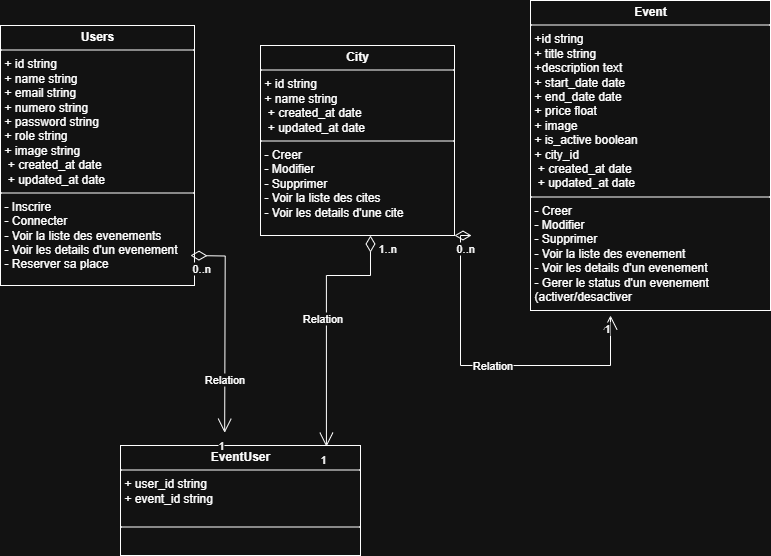

The diagram above was exported from draw.io. Its source (the exported page's mxGraphModel, read from the mxfile embedded in the PNG):
<mxGraphModel dx="1042" dy="626" grid="1" gridSize="10" guides="1" tooltips="1" connect="1" arrows="1" fold="1" page="1" pageScale="1" pageWidth="827" pageHeight="1169" math="0" shadow="0">
  <root>
    <mxCell id="0" />
    <mxCell id="1" parent="0" />
    <mxCell id="5_50feTR-0q_dj5csvoH-1" value="&lt;p style=&quot;margin:0px;margin-top:4px;text-align:center;&quot;&gt;&lt;b&gt;Users&lt;/b&gt;&lt;/p&gt;&lt;hr size=&quot;1&quot; style=&quot;border-style:solid;&quot;&gt;&lt;p style=&quot;margin:0px;margin-left:4px;&quot;&gt;+ id string&lt;/p&gt;&lt;p style=&quot;margin:0px;margin-left:4px;&quot;&gt;+ name string&lt;/p&gt;&lt;p style=&quot;margin:0px;margin-left:4px;&quot;&gt;+ email string&lt;/p&gt;&lt;p style=&quot;margin:0px;margin-left:4px;&quot;&gt;+ numero string&lt;/p&gt;&lt;p style=&quot;margin:0px;margin-left:4px;&quot;&gt;+ password string&lt;/p&gt;&lt;p style=&quot;margin:0px;margin-left:4px;&quot;&gt;+ role string&lt;/p&gt;&lt;p style=&quot;margin:0px;margin-left:4px;&quot;&gt;+ image string&lt;/p&gt;&lt;p style=&quot;margin:0px;margin-left:4px;&quot;&gt;&amp;nbsp;+ created_at&amp;nbsp;&lt;span style=&quot;background-color: transparent; color: light-dark(rgb(0, 0, 0), rgb(255, 255, 255));&quot;&gt;date&lt;/span&gt;&lt;/p&gt;&lt;p style=&quot;margin:0px;margin-left:4px;&quot;&gt;&amp;nbsp;+ updated_at&amp;nbsp;&lt;span style=&quot;background-color: transparent; color: light-dark(rgb(0, 0, 0), rgb(255, 255, 255));&quot;&gt;date&lt;/span&gt;&lt;/p&gt;&lt;hr size=&quot;1&quot; style=&quot;border-style:solid;&quot;&gt;&lt;p style=&quot;margin:0px;margin-left:4px;&quot;&gt;- Inscrire&lt;/p&gt;&lt;p style=&quot;margin:0px;margin-left:4px;&quot;&gt;- Connecter&lt;/p&gt;&lt;p style=&quot;margin:0px;margin-left:4px;&quot;&gt;- Voir la liste des evenements&lt;/p&gt;&lt;p style=&quot;margin:0px;margin-left:4px;&quot;&gt;- Voir les details d'un evenement&lt;/p&gt;&lt;p style=&quot;margin:0px;margin-left:4px;&quot;&gt;- Reserver sa place&lt;/p&gt;" style="verticalAlign=top;align=left;overflow=fill;html=1;whiteSpace=wrap;" vertex="1" parent="1">
      <mxGeometry x="40" y="110" width="194" height="260" as="geometry" />
    </mxCell>
    <mxCell id="5_50feTR-0q_dj5csvoH-3" value="&lt;p style=&quot;margin:0px;margin-top:4px;text-align:center;&quot;&gt;&lt;b&gt;City&lt;/b&gt;&lt;/p&gt;&lt;hr size=&quot;1&quot; style=&quot;border-style:solid;&quot;&gt;&lt;p style=&quot;margin:0px;margin-left:4px;&quot;&gt;+ id string&lt;/p&gt;&lt;p style=&quot;margin:0px;margin-left:4px;&quot;&gt;+ name string&lt;/p&gt;&lt;p style=&quot;margin:0px;margin-left:4px;&quot;&gt;&amp;nbsp;+ created_at&amp;nbsp;&lt;span style=&quot;background-color: transparent; color: light-dark(rgb(0, 0, 0), rgb(255, 255, 255));&quot;&gt;date&lt;/span&gt;&lt;/p&gt;&lt;p style=&quot;margin:0px;margin-left:4px;&quot;&gt;&amp;nbsp;+ updated_at&amp;nbsp;&lt;span style=&quot;background-color: transparent; color: light-dark(rgb(0, 0, 0), rgb(255, 255, 255));&quot;&gt;date&lt;/span&gt;&lt;/p&gt;&lt;hr size=&quot;1&quot; style=&quot;border-style:solid;&quot;&gt;&lt;p style=&quot;margin:0px;margin-left:4px;&quot;&gt;- Creer&lt;/p&gt;&lt;p style=&quot;margin:0px;margin-left:4px;&quot;&gt;- Modifier&lt;/p&gt;&lt;p style=&quot;margin:0px;margin-left:4px;&quot;&gt;- Supprimer&lt;/p&gt;&lt;p style=&quot;margin:0px;margin-left:4px;&quot;&gt;- Voir la liste des cites&lt;/p&gt;&lt;p style=&quot;margin:0px;margin-left:4px;&quot;&gt;- Voir les details d'une cite&lt;/p&gt;" style="verticalAlign=top;align=left;overflow=fill;html=1;whiteSpace=wrap;" vertex="1" parent="1">
      <mxGeometry x="300" y="130" width="194" height="190" as="geometry" />
    </mxCell>
    <mxCell id="5_50feTR-0q_dj5csvoH-4" value="&lt;p style=&quot;margin:0px;margin-top:4px;text-align:center;&quot;&gt;&lt;b&gt;Event&lt;/b&gt;&lt;/p&gt;&lt;hr size=&quot;1&quot; style=&quot;border-style:solid;&quot;&gt;&lt;p style=&quot;margin:0px;margin-left:4px;&quot;&gt;+id string&lt;/p&gt;&lt;p style=&quot;margin:0px;margin-left:4px;&quot;&gt;+ title string&lt;/p&gt;&lt;p style=&quot;margin:0px;margin-left:4px;&quot;&gt;+description text&lt;/p&gt;&lt;p style=&quot;margin:0px;margin-left:4px;&quot;&gt;+ start_date date&lt;/p&gt;&lt;p style=&quot;margin:0px;margin-left:4px;&quot;&gt;+ end_date date&lt;/p&gt;&lt;p style=&quot;margin:0px;margin-left:4px;&quot;&gt;+ price float&lt;/p&gt;&lt;p style=&quot;margin:0px;margin-left:4px;&quot;&gt;+ image&lt;/p&gt;&lt;p style=&quot;margin:0px;margin-left:4px;&quot;&gt;+ is_active boolean&lt;/p&gt;&lt;p style=&quot;margin:0px;margin-left:4px;&quot;&gt;+ city_id&lt;/p&gt;&lt;p style=&quot;margin:0px;margin-left:4px;&quot;&gt;&amp;nbsp;+ created_at date&lt;/p&gt;&lt;p style=&quot;margin:0px;margin-left:4px;&quot;&gt;&amp;nbsp;+ updated_at&amp;nbsp;&lt;span style=&quot;background-color: transparent; color: light-dark(rgb(0, 0, 0), rgb(255, 255, 255));&quot;&gt;date&lt;/span&gt;&lt;/p&gt;&lt;hr size=&quot;1&quot; style=&quot;border-style:solid;&quot;&gt;&lt;p style=&quot;margin: 0px 0px 0px 4px;&quot;&gt;- Creer&lt;/p&gt;&lt;p style=&quot;margin: 0px 0px 0px 4px;&quot;&gt;- Modifier&lt;/p&gt;&lt;p style=&quot;margin: 0px 0px 0px 4px;&quot;&gt;- Supprimer&lt;/p&gt;&lt;p style=&quot;margin: 0px 0px 0px 4px;&quot;&gt;- Voir la liste des evenement&lt;/p&gt;&lt;p style=&quot;margin: 0px 0px 0px 4px;&quot;&gt;- Voir les details d'un evenement&lt;/p&gt;&lt;p style=&quot;margin: 0px 0px 0px 4px;&quot;&gt;- Gerer le status d'un evenement (activer/desactiver&lt;/p&gt;" style="verticalAlign=top;align=left;overflow=fill;html=1;whiteSpace=wrap;" vertex="1" parent="1">
      <mxGeometry x="570" y="85" width="240" height="310" as="geometry" />
    </mxCell>
    <mxCell id="5_50feTR-0q_dj5csvoH-5" value="&lt;p style=&quot;margin:0px;margin-top:4px;text-align:center;&quot;&gt;&lt;b&gt;EventUser&lt;/b&gt;&lt;/p&gt;&lt;hr size=&quot;1&quot; style=&quot;border-style:solid;&quot;&gt;&lt;p style=&quot;margin:0px;margin-left:4px;&quot;&gt;+ user_id string&lt;/p&gt;&lt;p style=&quot;margin:0px;margin-left:4px;&quot;&gt;+ event_id&amp;nbsp;&lt;span style=&quot;background-color: transparent; color: light-dark(rgb(0, 0, 0), rgb(255, 255, 255));&quot;&gt;string&lt;/span&gt;&lt;/p&gt;&lt;p style=&quot;margin:0px;margin-left:4px;&quot;&gt;&lt;br&gt;&lt;/p&gt;&lt;hr size=&quot;1&quot; style=&quot;border-style:solid;&quot;&gt;&lt;p style=&quot;margin: 0px 0px 0px 4px;&quot;&gt;&lt;br&gt;&lt;/p&gt;" style="verticalAlign=top;align=left;overflow=fill;html=1;whiteSpace=wrap;" vertex="1" parent="1">
      <mxGeometry x="160" y="530" width="240" height="110" as="geometry" />
    </mxCell>
    <mxCell id="5_50feTR-0q_dj5csvoH-12" value="Relation" style="endArrow=open;html=1;endSize=12;startArrow=diamondThin;startSize=14;startFill=0;edgeStyle=orthogonalEdgeStyle;rounded=0;entryX=0.434;entryY=-0.025;entryDx=0;entryDy=0;entryPerimeter=0;" edge="1" parent="1">
      <mxGeometry x="0.4983" relative="1" as="geometry">
        <mxPoint x="230" y="340" as="sourcePoint" />
        <mxPoint x="264.1600000000001" y="517.25" as="targetPoint" />
        <mxPoint as="offset" />
      </mxGeometry>
    </mxCell>
    <mxCell id="5_50feTR-0q_dj5csvoH-13" value="0..n" style="edgeLabel;resizable=0;html=1;align=left;verticalAlign=top;" connectable="0" vertex="1" parent="5_50feTR-0q_dj5csvoH-12">
      <mxGeometry x="-1" relative="1" as="geometry" />
    </mxCell>
    <mxCell id="5_50feTR-0q_dj5csvoH-14" value="1" style="edgeLabel;resizable=0;html=1;align=right;verticalAlign=top;" connectable="0" vertex="1" parent="5_50feTR-0q_dj5csvoH-12">
      <mxGeometry x="1" relative="1" as="geometry" />
    </mxCell>
    <mxCell id="5_50feTR-0q_dj5csvoH-21" value="Relation" style="endArrow=open;html=1;endSize=12;startArrow=diamondThin;startSize=14;startFill=0;edgeStyle=orthogonalEdgeStyle;rounded=0;exitX=0.885;exitY=1.021;exitDx=0;exitDy=0;exitPerimeter=0;entryX=0.858;entryY=0.011;entryDx=0;entryDy=0;entryPerimeter=0;" edge="1" parent="1" target="5_50feTR-0q_dj5csvoH-5">
      <mxGeometry x="0.0107" y="-2" relative="1" as="geometry">
        <mxPoint x="409.99000000000007" y="320" as="sourcePoint" />
        <mxPoint x="408.3" y="460" as="targetPoint" />
        <Array as="points">
          <mxPoint x="410" y="360" />
          <mxPoint x="366" y="360" />
        </Array>
        <mxPoint x="-2" y="-2" as="offset" />
      </mxGeometry>
    </mxCell>
    <mxCell id="5_50feTR-0q_dj5csvoH-22" value="1..n" style="edgeLabel;resizable=0;html=1;align=left;verticalAlign=top;" connectable="0" vertex="1" parent="5_50feTR-0q_dj5csvoH-21">
      <mxGeometry x="-1" relative="1" as="geometry">
        <mxPoint x="6" as="offset" />
      </mxGeometry>
    </mxCell>
    <mxCell id="5_50feTR-0q_dj5csvoH-23" value="1" style="edgeLabel;resizable=0;html=1;align=right;verticalAlign=top;" connectable="0" vertex="1" parent="5_50feTR-0q_dj5csvoH-21">
      <mxGeometry x="1" relative="1" as="geometry" />
    </mxCell>
    <mxCell id="5_50feTR-0q_dj5csvoH-27" value="Relation" style="endArrow=open;html=1;endSize=12;startArrow=diamondThin;startSize=14;startFill=0;edgeStyle=orthogonalEdgeStyle;rounded=0;exitX=1;exitY=1;exitDx=0;exitDy=0;" edge="1" parent="1" source="5_50feTR-0q_dj5csvoH-3">
      <mxGeometry relative="1" as="geometry">
        <mxPoint x="500" y="340" as="sourcePoint" />
        <mxPoint x="650" y="400" as="targetPoint" />
        <Array as="points">
          <mxPoint x="500" y="320" />
          <mxPoint x="500" y="450" />
          <mxPoint x="650" y="450" />
        </Array>
      </mxGeometry>
    </mxCell>
    <mxCell id="5_50feTR-0q_dj5csvoH-28" value="0..n" style="edgeLabel;resizable=0;html=1;align=left;verticalAlign=top;" connectable="0" vertex="1" parent="5_50feTR-0q_dj5csvoH-27">
      <mxGeometry x="-1" relative="1" as="geometry" />
    </mxCell>
    <mxCell id="5_50feTR-0q_dj5csvoH-29" value="1" style="edgeLabel;resizable=0;html=1;align=right;verticalAlign=top;" connectable="0" vertex="1" parent="5_50feTR-0q_dj5csvoH-27">
      <mxGeometry x="1" relative="1" as="geometry" />
    </mxCell>
  </root>
</mxGraphModel>